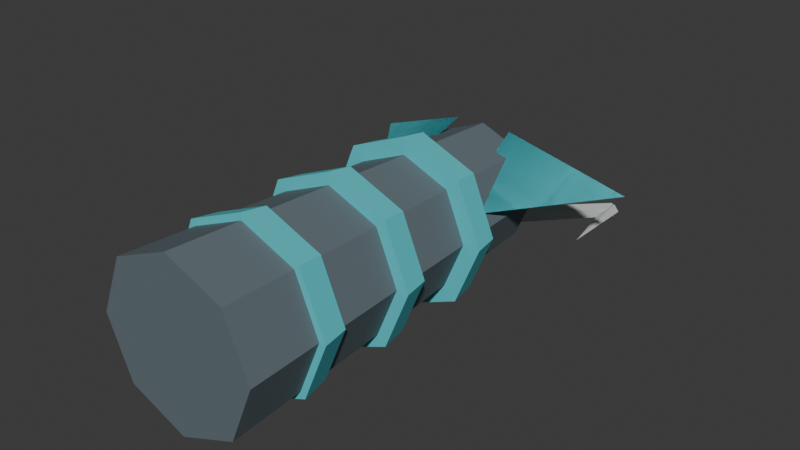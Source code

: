 # Source: ScientificBossLure.blend  (saved by Blender 5.2.44; exported with 4.5.12 LTS)
import bpy
from mathutils import Matrix  # noqa: F401  (used for matrix-valued properties, if any)

bpy.ops.wm.read_factory_settings(use_empty=True)
scene = bpy.context.scene
scene.name = 'Scene'

# ---- collections
col_collection = bpy.data.collections.new('Collection'); scene.collection.children.link(col_collection)

# ---- materials (node trees are filled in below, after node groups)
mat_bossluredark = bpy.data.materials.new('BossLureDark')
mat_bossluredark.diffuse_color = (0.12, 0.16, 0.18, 1.0)
mat_bosslurecyan = bpy.data.materials.new('BossLureCyan')
mat_bosslurecyan.diffuse_color = (0.08, 0.61, 0.67, 1.0)
mat_bossluresteel = bpy.data.materials.new('BossLureSteel')
mat_bossluresteel.diffuse_color = (0.52, 0.55, 0.53, 1.0)

# ---- material node trees
mat_bossluredark.use_nodes = True; mat_bossluredark.node_tree.nodes.clear()
_N = mat_bossluredark.node_tree.nodes; _L = mat_bossluredark.node_tree.links
n0 = _N.new('ShaderNodeBsdfPrincipled'); n0.name = '原理化 BSDF'; n0.location = (-200, 100)
n0.inputs[0].default_value = (0.12, 0.16, 0.18, 1.0)
n0.inputs[2].default_value = 0.78
n0.inputs[10].default_value = 0.005
n1 = _N.new('ShaderNodeOutputMaterial'); n1.name = '材质输出'; n1.location = (200, 100)
_L.new(n0.outputs[0], n1.inputs[0])
n1.is_active_output = True
mat_bosslurecyan.use_nodes = True; mat_bosslurecyan.node_tree.nodes.clear()
_N = mat_bosslurecyan.node_tree.nodes; _L = mat_bosslurecyan.node_tree.links
n0 = _N.new('ShaderNodeBsdfPrincipled'); n0.name = '原理化 BSDF'; n0.location = (-200, 100)
n0.inputs[0].default_value = (0.08, 0.61, 0.67, 1.0)
n0.inputs[2].default_value = 0.78
n0.inputs[10].default_value = 0.005
n1 = _N.new('ShaderNodeOutputMaterial'); n1.name = '材质输出'; n1.location = (200, 100)
_L.new(n0.outputs[0], n1.inputs[0])
n1.is_active_output = True
mat_bossluresteel.use_nodes = True; mat_bossluresteel.node_tree.nodes.clear()
_N = mat_bossluresteel.node_tree.nodes; _L = mat_bossluresteel.node_tree.links
n0 = _N.new('ShaderNodeBsdfPrincipled'); n0.name = '原理化 BSDF'; n0.location = (-200, 100)
n0.inputs[0].default_value = (0.52, 0.55, 0.53, 1.0)
n0.inputs[2].default_value = 0.78
n0.inputs[10].default_value = 0.005
n1 = _N.new('ShaderNodeOutputMaterial'); n1.name = '材质输出'; n1.location = (200, 100)
_L.new(n0.outputs[0], n1.inputs[0])
n1.is_active_output = True

# ---- world
world_world = bpy.data.worlds.new('World'); scene.world = world_world
world_world.use_nodes = True; world_world.node_tree.nodes.clear()
_N = world_world.node_tree.nodes; _L = world_world.node_tree.links
n0 = _N.new('ShaderNodeOutputWorld'); n0.name = 'World Output'; n0.location = (200, 100)
n1 = _N.new('ShaderNodeBackground'); n1.name = 'Background'; n1.location = (-200, 100)
n1.inputs[0].default_value = (0.05088, 0.05088, 0.05088, 1.0)
_L.new(n1.outputs[0], n0.inputs[0])
n0.is_active_output = True
world_world.color = (0.05088, 0.05088, 0.05088)
world_world.sun_shadow_jitter_overblur = 0.0

# ---- meshes
me_lurebody_001 = bpy.data.meshes.new('LureBody.001')
me_lurebody_001.from_pydata([(-0.055, -0.16, 0.07), (-0.03889, -0.16, 0.1089), (4.808e-09, -0.16, 0.125), (0.03889, -0.16, 0.1089), (0.055, -0.16, 0.07), (0.03889, -0.16, 0.03111), (-4.808e-09, -0.16, 0.015), (-0.03889, -0.16, 0.03111), (-0.041, 0.1, 0.07), (-0.02899, 0.1, 0.09899), (3.584e-09, 0.1, 0.111), (0.02899, 0.1, 0.09899), (0.041, 0.1, 0.07), (0.02899, 0.1, 0.04101), (-3.584e-09, 0.1, 0.029), (-0.02899, 0.1, 0.04101)], [], [(7, 6, 5, 4, 3, 2, 1, 0), (8, 9, 10, 11, 12, 13, 14, 15), (0, 1, 9, 8), (1, 2, 10, 9), (2, 3, 11, 10), (3, 4, 12, 11), (4, 5, 13, 12), (5, 6, 14, 13), (6, 7, 15, 14), (7, 0, 8, 15)])
me_lurebody_001.materials.append(mat_bossluredark)
me_lurebody_001.update()
me_ring0_001 = bpy.data.meshes.new('Ring0.001')
me_ring0_001.from_pydata([(-0.057, -0.11, 0.07), (-0.04031, -0.11, 0.1103), (4.983e-09, -0.11, 0.127), (0.04031, -0.11, 0.1103), (0.057, -0.11, 0.07), (0.04031, -0.11, 0.02969), (-4.983e-09, -0.11, 0.013), (-0.04031, -0.11, 0.02969), (-0.054, -0.092, 0.07), (-0.03818, -0.092, 0.1082), (4.721e-09, -0.092, 0.124), (0.03818, -0.092, 0.1082), (0.054, -0.092, 0.07), (0.03818, -0.092, 0.03182), (-4.721e-09, -0.092, 0.016), (-0.03818, -0.092, 0.03182)], [], [(7, 6, 5, 4, 3, 2, 1, 0), (8, 9, 10, 11, 12, 13, 14, 15), (0, 1, 9, 8), (1, 2, 10, 9), (2, 3, 11, 10), (3, 4, 12, 11), (4, 5, 13, 12), (5, 6, 14, 13), (6, 7, 15, 14), (7, 0, 8, 15)])
me_ring0_001.materials.append(mat_bosslurecyan)
me_ring0_001.update()
me_ring1_001 = bpy.data.meshes.new('Ring1.001')
me_ring1_001.from_pydata([(-0.057, -0.045, 0.07), (-0.04031, -0.045, 0.1103), (4.983e-09, -0.045, 0.127), (0.04031, -0.045, 0.1103), (0.057, -0.045, 0.07), (0.04031, -0.045, 0.02969), (-4.983e-09, -0.045, 0.013), (-0.04031, -0.045, 0.02969), (-0.054, -0.027, 0.07), (-0.03818, -0.027, 0.1082), (4.721e-09, -0.027, 0.124), (0.03818, -0.027, 0.1082), (0.054, -0.027, 0.07), (0.03818, -0.027, 0.03182), (-4.721e-09, -0.027, 0.016), (-0.03818, -0.027, 0.03182)], [], [(7, 6, 5, 4, 3, 2, 1, 0), (8, 9, 10, 11, 12, 13, 14, 15), (0, 1, 9, 8), (1, 2, 10, 9), (2, 3, 11, 10), (3, 4, 12, 11), (4, 5, 13, 12), (5, 6, 14, 13), (6, 7, 15, 14), (7, 0, 8, 15)])
me_ring1_001.materials.append(mat_bosslurecyan)
me_ring1_001.update()
me_ring2_001 = bpy.data.meshes.new('Ring2.001')
me_ring2_001.from_pydata([(-0.057, 0.02, 0.07), (-0.04031, 0.02, 0.1103), (4.983e-09, 0.02, 0.127), (0.04031, 0.02, 0.1103), (0.057, 0.02, 0.07), (0.04031, 0.02, 0.02969), (-4.983e-09, 0.02, 0.013), (-0.04031, 0.02, 0.02969), (-0.054, 0.038, 0.07), (-0.03818, 0.038, 0.1082), (4.721e-09, 0.038, 0.124), (0.03818, 0.038, 0.1082), (0.054, 0.038, 0.07), (0.03818, 0.038, 0.03182), (-4.721e-09, 0.038, 0.016), (-0.03818, 0.038, 0.03182)], [], [(7, 6, 5, 4, 3, 2, 1, 0), (8, 9, 10, 11, 12, 13, 14, 15), (0, 1, 9, 8), (1, 2, 10, 9), (2, 3, 11, 10), (3, 4, 12, 11), (4, 5, 13, 12), (5, 6, 14, 13), (6, 7, 15, 14), (7, 0, 8, 15)])
me_ring2_001.materials.append(mat_bosslurecyan)
me_ring2_001.update()
me_vane_1_001 = bpy.data.meshes.new('Vane-1.001')
me_vane_1_001.from_pydata([(-0.03, 0.03, 0.08), (-0.095, 0.12, 0.08), (-0.02, 0.1, 0.11)], [], [(0, 1, 2), (2, 1, 0)])
me_vane_1_001.materials.append(mat_bosslurecyan)
me_vane_1_001.update()
me_hook_1_001 = bpy.data.meshes.new('Hook-1.001')
me_hook_1_001.from_pydata([(-0.005088, 0.1068, 0.04), (-0.001891, 0.1095, 0.04567), (0.003919, 0.1129, 0.04351), (0.004313, 0.1123, 0.03649), (-0.001253, 0.1085, 0.03433), (-0.05424, 0.1874, 0.03), (-0.05158, 0.1896, 0.03473), (-0.04673, 0.1924, 0.03292), (-0.04641, 0.1919, 0.02708), (-0.05104, 0.1888, 0.02527)], [], [(4, 3, 2, 1, 0), (5, 6, 7, 8, 9), (0, 1, 6, 5), (1, 2, 7, 6), (2, 3, 8, 7), (3, 4, 9, 8), (4, 0, 5, 9)])
me_hook_1_001.materials.append(mat_bossluresteel)
me_hook_1_001.update()
me_hooktip_1_001 = bpy.data.meshes.new('HookTip-1.001')
me_hooktip_1_001.from_pydata([(-0.04502, 0.1895, 0.03), (-0.04846, 0.1899, 0.03476), (-0.05403, 0.1904, 0.03294), (-0.05403, 0.1904, 0.02706), (-0.04846, 0.1899, 0.02524), (-0.055, 0.135, 0.03), (-0.055, 0.135, 0.03), (-0.055, 0.135, 0.03), (-0.055, 0.135, 0.03), (-0.055, 0.135, 0.03)], [], [(4, 3, 2, 1, 0), (5, 6, 7, 8, 9), (0, 1, 6, 5), (1, 2, 7, 6), (2, 3, 8, 7), (3, 4, 9, 8), (4, 0, 5, 9)])
me_hooktip_1_001.materials.append(mat_bossluresteel)
me_hooktip_1_001.update()
me_vane1_001 = bpy.data.meshes.new('Vane1.001')
me_vane1_001.from_pydata([(0.03, 0.03, 0.08), (0.095, 0.12, 0.08), (0.02, 0.1, 0.11)], [], [(0, 1, 2), (2, 1, 0)])
me_vane1_001.materials.append(mat_bosslurecyan)
me_vane1_001.update()
me_hook1_001 = bpy.data.meshes.new('Hook1.001')
me_hook1_001.from_pydata([(-0.005088, 0.1132, 0.04), (-0.001253, 0.1115, 0.04567), (0.004313, 0.1077, 0.04351), (0.003919, 0.1071, 0.03649), (-0.001891, 0.1105, 0.03433), (0.04576, 0.1926, 0.03), (0.04896, 0.1912, 0.03473), (0.05359, 0.1881, 0.03292), (0.05327, 0.1876, 0.02708), (0.04842, 0.1904, 0.02527)], [], [(4, 3, 2, 1, 0), (5, 6, 7, 8, 9), (0, 1, 6, 5), (1, 2, 7, 6), (2, 3, 8, 7), (3, 4, 9, 8), (4, 0, 5, 9)])
me_hook1_001.materials.append(mat_bossluresteel)
me_hook1_001.update()
me_hooktip1_001 = bpy.data.meshes.new('HookTip1.001')
me_hooktip1_001.from_pydata([(0.05498, 0.1905, 0.03), (0.05154, 0.1901, 0.03476), (0.04597, 0.1896, 0.03294), (0.04597, 0.1896, 0.02706), (0.05154, 0.1901, 0.02524), (0.055, 0.135, 0.03), (0.055, 0.135, 0.03), (0.055, 0.135, 0.03), (0.055, 0.135, 0.03), (0.055, 0.135, 0.03)], [], [(4, 3, 2, 1, 0), (5, 6, 7, 8, 9), (0, 1, 6, 5), (1, 2, 7, 6), (2, 3, 8, 7), (3, 4, 9, 8), (4, 0, 5, 9)])
me_hooktip1_001.materials.append(mat_bossluresteel)
me_hooktip1_001.update()

# ---- objects
ob_scientificbosslure = bpy.data.objects.new('ScientificBossLure', None)
ob_lurebody = bpy.data.objects.new('LureBody', me_lurebody_001)
ob_ring0 = bpy.data.objects.new('Ring0', me_ring0_001)
ob_ring1 = bpy.data.objects.new('Ring1', me_ring1_001)
ob_ring2 = bpy.data.objects.new('Ring2', me_ring2_001)
ob_vane_1 = bpy.data.objects.new('Vane-1', me_vane_1_001)
ob_hook_1 = bpy.data.objects.new('Hook-1', me_hook_1_001)
ob_hooktip_1 = bpy.data.objects.new('HookTip-1', me_hooktip_1_001)
ob_vane1 = bpy.data.objects.new('Vane1', me_vane1_001)
ob_hook1 = bpy.data.objects.new('Hook1', me_hook1_001)
ob_hooktip1 = bpy.data.objects.new('HookTip1', me_hooktip1_001)
ob_grip = bpy.data.objects.new('Grip', None)
ob_forward = bpy.data.objects.new('Forward', None)

# ---- transforms, parenting, visibility, modifiers, constraints
ob_scientificbosslure.location = (0.0, 0.0, 0.0)
ob_lurebody.parent = ob_scientificbosslure
ob_lurebody.location = (0.0, 0.0, 0.0)
ob_ring0.parent = ob_scientificbosslure
ob_ring0.location = (0.0, 0.0, 0.0)
ob_ring1.parent = ob_scientificbosslure
ob_ring1.location = (0.0, 0.0, 0.0)
ob_ring2.parent = ob_scientificbosslure
ob_ring2.location = (0.0, 0.0, 0.0)
ob_vane_1.parent = ob_scientificbosslure
ob_vane_1.location = (0.0, 0.0, 0.0)
ob_hook_1.parent = ob_scientificbosslure
ob_hook_1.location = (0.0, 0.0, 0.0)
ob_hooktip_1.parent = ob_scientificbosslure
ob_hooktip_1.location = (0.0, 0.0, 0.0)
ob_vane1.parent = ob_scientificbosslure
ob_vane1.location = (0.0, 0.0, 0.0)
ob_hook1.parent = ob_scientificbosslure
ob_hook1.location = (0.0, 0.0, 0.0)
ob_hooktip1.parent = ob_scientificbosslure
ob_hooktip1.location = (0.0, 0.0, 0.0)
ob_grip.parent = ob_scientificbosslure
ob_grip.location = (0.0, 0.0, 0.0)
ob_forward.parent = ob_scientificbosslure
ob_forward.location = (0.0, -0.19, 0.07)

# ---- collection membership
scene.collection.objects.link(ob_scientificbosslure)
scene.collection.objects.link(ob_lurebody)
scene.collection.objects.link(ob_ring0)
scene.collection.objects.link(ob_ring1)
scene.collection.objects.link(ob_ring2)
scene.collection.objects.link(ob_vane_1)
scene.collection.objects.link(ob_hook_1)
scene.collection.objects.link(ob_hooktip_1)
scene.collection.objects.link(ob_vane1)
scene.collection.objects.link(ob_hook1)
scene.collection.objects.link(ob_hooktip1)
scene.collection.objects.link(ob_grip)
scene.collection.objects.link(ob_forward)

# ---- scene / render settings (as saved in the file)
scene.frame_start = 1; scene.frame_end = 250; scene.frame_set(1)
scene.render.engine = 'BLENDER_EEVEE_NEXT'
scene.render.bake_bias = 0.0
scene.render.bake_samples = 0
scene.render.compositor_device = 'GPU'
scene.eevee.use_volume_custom_range = False
scene.eevee.fast_gi_thickness_near = 0.1
scene.eevee.fast_gi_thickness_far = 0.0
scene.eevee.ray_tracing_options.screen_trace_thickness = 0.1
bpy.context.view_layer.update()

# ---- added for rendering (the .blend has no active camera and no usable light): camera, sun
cam_auto = bpy.data.cameras.new('AutoCamera')
cam_auto.lens = 50.0
cam_auto.sensor_width = 36.0
cam_auto.clip_end = 1000.0
ob_auto_camera = bpy.data.objects.new('AutoCamera', cam_auto)
scene.collection.objects.link(ob_auto_camera)
ob_auto_camera.location = (0.38534, -0.446083, 0.378272)
ob_auto_camera.rotation_euler = (1.09748, -7.21219e-08, 0.694738)
scene.camera = ob_auto_camera
light_auto_sun = bpy.data.lights.new('AutoSun', 'SUN')
light_auto_sun.energy = 3.0
light_auto_sun.angle = 0.0523599
ob_auto_sun = bpy.data.objects.new('AutoSun', light_auto_sun)
scene.collection.objects.link(ob_auto_sun)
ob_auto_sun.rotation_euler = (0.872665, 0.174533, 0.523599)
bpy.context.view_layer.update()
